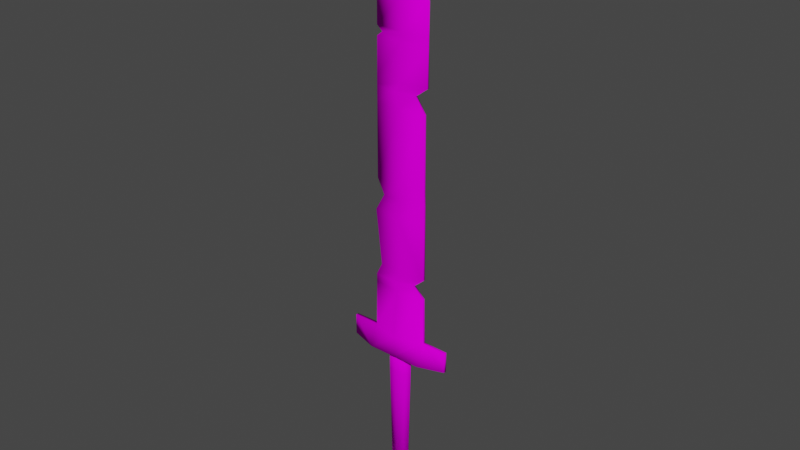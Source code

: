 # Source: swordw.blend  (saved by Blender 3.6.14; exported with 4.5.12 LTS)
import bpy
from mathutils import Matrix  # noqa: F401  (used for matrix-valued properties, if any)

bpy.ops.wm.read_factory_settings(use_empty=True)
scene = bpy.context.scene
scene.name = 'Scene'

# ---- collections
col_collection = bpy.data.collections.new('Collection'); scene.collection.children.link(col_collection)

# ---- images (referenced by path relative to the original .blend; pixels are not part of the script)
import os
ASSET_DIR = os.environ.get("B2B_ASSET_DIR", "")  # directory of the original .blend (textures are referenced by path, not embedded)
HERE = os.path.dirname(os.path.abspath(__file__))  # packed textures are extracted next to this script under _unpacked/

def load_image(name, relpath, width, height, colorspace="sRGB"):
    """Load a texture the original file referenced (path relative to the .blend, or extracted next to this script)."""
    p = next((c for c in (os.path.join(HERE, relpath), os.path.join(ASSET_DIR, relpath)) if relpath and os.path.exists(c)), "")
    if p:
        img = bpy.data.images.load(p, check_existing=True)
        img.name = name
    else:  # same state as the original file: an image datablock whose file is absent (Cycles renders it pink)
        img = bpy.data.images.new(name, width, height)
        img.source = "FILE"
        img.filepath = "//" + (relpath or name)
    img.colorspace_settings.name = colorspace
    return img
img_sord_png = load_image('sord.png', 'sord.png', 1024, 1024, 'sRGB')

# ---- materials (node trees are filled in below, after node groups)
mat_material = bpy.data.materials.new('Material')
mat_material.use_transparent_shadow = False

# ---- material node trees
mat_material.use_nodes = True; mat_material.node_tree.nodes.clear()
_N = mat_material.node_tree.nodes; _L = mat_material.node_tree.links
n0 = _N.new('ShaderNodeBsdfPrincipled'); n0.name = 'Principled BSDF'; n0.location = (10, 300)
n0.distribution = 'GGX'
n0.subsurface_method = 'RANDOM_WALK_SKIN'
n0.inputs[2].default_value = 1.0
n0.inputs[3].default_value = 1.45
n0.inputs[13].default_value = 0.0
n0.inputs[27].default_value = (0.0, 0.0, 0.0, 1.0)
n0.inputs[28].default_value = 1.0
n1 = _N.new('ShaderNodeOutputMaterial'); n1.name = 'Material Output'; n1.location = (300, 300)
n2 = _N.new('ShaderNodeTexImage'); n2.name = 'Image Texture'; n2.location = (-341, 81)
n2.image = img_sord_png
n2.interpolation = 'Closest'
_L.new(n0.outputs[0], n1.inputs[0])
_L.new(n2.outputs[0], n0.inputs[0])
n1.is_active_output = True

# ---- world
world_world = bpy.data.worlds.new('World'); scene.world = world_world
world_world.use_nodes = True; world_world.node_tree.nodes.clear()
_N = world_world.node_tree.nodes; _L = world_world.node_tree.links
n0 = _N.new('ShaderNodeOutputWorld'); n0.name = 'World Output'; n0.location = (300, 300)
n1 = _N.new('ShaderNodeBackground'); n1.name = 'Background'; n1.location = (10, 300)
n1.inputs[0].default_value = (0.05088, 0.05088, 0.05088, 1.0)
_L.new(n1.outputs[0], n0.inputs[0])
n0.is_active_output = True
world_world.color = (0.05088, 0.05088, 0.05088)
world_world.use_sun_shadow = False
world_world.sun_shadow_jitter_overblur = 0.0

# ---- meshes
me_cube = bpy.data.meshes.new('Cube')
me_cube.from_pydata([(0.03165, 0.00138, 0.04618), (0.03165, 0.00138, -0.01763), (0.03165, -0.00138, 0.04618), (0.03165, -0.00138, -0.01763), (-0.03216, 0.001127, 0.04618), (-0.02511, 0.001127, -0.01719), (-0.03216, -0.001127, 0.04618), (-0.02511, -0.001127, -0.01719), (0.03165, 0.002679, -0.09524), (0.03165, -0.002679, -0.09524), (-0.03216, 0.002187, -0.09524), (-0.03216, -0.002188, -0.09524), (-0.03216, 0.001127, -0.03132), (-0.03216, -0.001127, -0.03132), (0.01888, -0.00138, -0.02868), (0.01888, 0.00138, -0.02868), (-0.03216, 0.001127, -0.04045), (0.03165, -0.00138, -0.04045), (-0.03216, -0.001127, -0.04045), (0.03165, 0.00138, -0.04045), (0.03165, 0.00138, 0.06776), (0.03165, -0.00138, 0.06776), (-0.02115, 0.001127, 0.066), (-0.02115, -0.001127, 0.066), (0.03114, 0.00138, 0.08315), (0.03114, -0.00138, 0.08315), (-0.02959, 0.001127, 0.08315), (-0.02959, -0.001127, 0.08315), (0.03114, 0.001089, 0.1664), (0.03114, -0.001089, 0.1664), (-0.02959, 0.0008891, 0.1664), (-0.02959, -0.0008891, 0.1664), (0.01969, 0.001089, 0.1831), (0.01969, -0.001089, 0.1831), (-0.02959, 0.0008891, 0.1835), (-0.02959, -0.0008891, 0.1835), (0.03387, 0.001089, 0.1936), (0.03387, -0.001089, 0.1936), (-0.0295, 0.0008891, 0.1941), (-0.0295, -0.0008891, 0.1941), (0.03415, 0.0008338, 0.2336), (0.03415, -0.0008338, 0.2336), (-0.02922, 0.0006809, 0.2341), (-0.02922, -0.0006809, 0.2341), (0.03418, 0.0008338, 0.2385), (0.03418, -0.0008338, 0.2385), (-0.02258, 0.0006809, 0.2393), (-0.02258, -0.0006809, 0.2393), (0.03423, 0.0008338, 0.2446), (0.03423, -0.0008338, 0.2446), (-0.02914, 0.0006809, 0.2451), (-0.02914, -0.0006809, 0.2451), (0.03447, 0.0008338, 0.2794), (0.03447, -0.0008338, 0.2794), (-0.0289, 0.0006809, 0.2799), (-0.0289, -0.0006808, 0.2799), (0.009473, 0.0008338, 0.2935), (0.009473, -0.0008337, 0.2935), (-0.0288, 0.0006809, 0.2948), (-0.0288, -0.0006808, 0.2948), (0.0002676, 0.0008338, 0.3074), (0.0002676, -0.0008337, 0.3074), (-0.02831, 0.0006809, 0.3088), (-0.02831, -0.0006808, 0.3088), (1.752e-05, 0.0008338, 0.3417), (1.752e-05, -0.0008337, 0.3417), (-0.02856, 0.0006809, 0.343), (-0.02856, -0.0006808, 0.343), (-0.02006, 0.0008338, 0.3679), (-0.02006, -0.0008337, 0.3679), (-0.02662, 0.0001787, 0.3851), (-0.02662, -0.0001786, 0.3851), (0.03165, 0.01178, -0.1193), (0.03165, -0.01178, -0.1193), (-0.03216, 0.01178, -0.1193), (-0.03216, -0.01178, -0.1193), (0.06145, 0.00174, -0.09524), (0.06145, -0.00174, -0.09524), (0.06145, 0.00174, -0.1193), (0.06145, -0.00174, -0.1193), (-0.06323, 0.00174, -0.09524), (-0.06323, -0.00174, -0.09524), (-0.06323, 0.00174, -0.1193), (-0.06323, -0.00174, -0.1193), (0.007653, 0.00468, -0.2725), (-0.0002549, 0.006619, -0.2725), (-0.0002549, 0.008499, -0.1416), (-0.0002549, 0.008499, -0.1129), (0.0099, 0.00601, -0.1416), (0.0099, 0.00601, -0.1129), (0.01411, -3.912e-08, -0.1416), (0.01411, -3.423e-08, -0.1129), (0.0099, -0.00601, -0.1416), (0.0099, -0.00601, -0.1129), (-0.0002549, -0.008499, -0.1416), (-0.0002549, -0.008499, -0.1129), (-0.01041, -0.00601, -0.1416), (-0.01041, -0.00601, -0.1129), (-0.01462, -3.912e-08, -0.1416), (-0.01462, -3.423e-08, -0.1129), (-0.01041, 0.00601, -0.1416), (-0.01041, 0.00601, -0.1129), (0.01093, -6.03e-08, -0.2725), (0.007653, -0.00468, -0.2725), (-0.0002549, -0.006619, -0.2725), (-0.008163, -0.00468, -0.2725), (-0.01144, -6.03e-08, -0.2725), (-0.008163, 0.00468, -0.2725), (-0.007772, -0.009572, -0.2789), (-0.007772, -0.009572, -0.266), (-0.007772, 0.009572, -0.2789), (-0.007772, 0.009572, -0.266), (0.005146, -0.009572, -0.2789), (0.005146, -0.009572, -0.266), (0.005146, 0.009572, -0.2789), (0.005146, 0.009572, -0.266), (0.007977, -0.009572, -0.2831), (0.01629, -0.009572, -0.2709), (0.007977, 0.009572, -0.2831), (0.01629, 0.009572, -0.2709), (0.008187, -0.009572, -0.2889), (0.0227, -0.009572, -0.2889), (0.008187, 0.009572, -0.2889), (0.0227, 0.009572, -0.2889), (0.02215, -0.009572, -0.2776), (0.02215, 0.009572, -0.2776), (0.008082, 0.009572, -0.286), (0.008082, -0.009572, -0.286), (0.008186, -0.009572, -0.2961), (0.0227, -0.009572, -0.2961), (0.008186, 0.009572, -0.2961), (0.0227, 0.009572, -0.2961), (0.008186, -0.009572, -0.3114), (0.01756, -0.009572, -0.3052), (0.008186, 0.009572, -0.3114), (0.01756, 0.009572, -0.3052), (-0.001251, -0.009572, -0.2961), (-0.001251, 0.009572, -0.2961), (-0.001252, -0.009572, -0.3114), (-0.001252, 0.009572, -0.3114), (-0.02461, -0.009572, -0.2789), (-0.01797, -0.009572, -0.2701), (-0.02461, 0.009572, -0.2789), (-0.01797, 0.009572, -0.2701), (-0.01367, -0.009572, -0.2897), (-0.01367, 0.009572, -0.2897), (-0.02461, -0.009572, -0.2898), (-0.02461, 0.009572, -0.2898), (0.003268, 0.00526, -0.01741), (-0.0002549, -0.00526, 0.04618), (0.003268, -0.00526, -0.01741), (-0.0002549, 0.00526, 0.04618), (-0.0002549, 0.01178, -0.09524), (-0.0002549, -0.01178, -0.09524), (-0.00664, -0.00526, -0.03), (-0.00664, 0.00526, -0.03), (-0.0002549, -0.00526, -0.04045), (-0.0002549, 0.00526, -0.04045), (0.005249, -0.00526, 0.06688), (0.005249, 0.00526, 0.06688), (0.0007727, -0.00526, 0.08315), (0.0007727, 0.00526, 0.08315), (0.0007727, -0.004149, 0.1664), (0.0007727, 0.004149, 0.1664), (-0.004952, -0.004149, 0.1833), (-0.004952, 0.004149, 0.1833), (0.002188, -0.004149, 0.1939), (0.002188, 0.004149, 0.1939), (0.002466, -0.003178, 0.2339), (0.002466, 0.003178, 0.2339), (0.005802, -0.003178, 0.2389), (0.005802, 0.003178, 0.2389), (0.002542, -0.003177, 0.2448), (0.002542, 0.003178, 0.2448), (0.002784, -0.003177, 0.2796), (0.002784, 0.003178, 0.2796), (-0.009662, -0.003177, 0.2941), (-0.009662, 0.003178, 0.2941), (-0.01402, -0.003177, 0.3081), (-0.01402, 0.003178, 0.3081), (-0.01427, -0.003177, 0.3424), (-0.01427, 0.003178, 0.3424), (-0.02334, -0.0008337, 0.3765), (-0.02334, 0.0008338, 0.3765), (-0.0002549, 0.01178, -0.1193), (-0.0002549, -0.01178, -0.1193)], [], [(151, 4, 22, 159), (150, 149, 6, 7), (7, 6, 4, 5), (18, 16, 10, 11), (1, 0, 2, 3), (148, 151, 0, 1), (153, 11, 75, 185), (19, 17, 9, 8), (157, 19, 8, 152), (156, 18, 11, 153), (150, 7, 13, 154), (148, 1, 15, 155), (1, 3, 14, 15), (7, 5, 12, 13), (154, 13, 18, 156), (155, 15, 19, 157), (15, 14, 17, 19), (13, 12, 16, 18), (158, 21, 25, 160), (149, 2, 21, 158), (4, 6, 23, 22), (2, 0, 20, 21), (161, 26, 30, 163), (159, 22, 26, 161), (21, 20, 24, 25), (22, 23, 27, 26), (30, 31, 35, 34), (25, 24, 28, 29), (26, 27, 31, 30), (160, 25, 29, 162), (165, 34, 38, 167), (162, 29, 33, 164), (163, 30, 34, 165), (29, 28, 32, 33), (37, 36, 40, 41), (33, 32, 36, 37), (34, 35, 39, 38), (164, 33, 37, 166), (42, 43, 47, 46), (38, 39, 43, 42), (166, 37, 41, 168), (167, 38, 42, 169), (171, 46, 50, 173), (168, 41, 45, 170), (169, 42, 46, 171), (41, 40, 44, 45), (50, 51, 55, 54), (45, 44, 48, 49), (46, 47, 51, 50), (170, 45, 49, 172), (54, 55, 59, 58), (172, 49, 53, 174), (173, 50, 54, 175), (49, 48, 52, 53), (177, 58, 62, 179), (174, 53, 57, 176), (175, 54, 58, 177), (53, 52, 56, 57), (62, 63, 67, 66), (57, 56, 60, 61), (58, 59, 63, 62), (176, 57, 61, 178), (180, 65, 69, 182), (178, 61, 65, 180), (179, 62, 66, 181), (61, 60, 64, 65), (183, 70, 71, 182), (181, 66, 70, 183), (65, 64, 68, 69), (66, 67, 71, 70), (184, 72, 73, 185), (10, 74, 82, 80), (73, 72, 78, 79), (152, 8, 72, 184), (76, 77, 79, 78), (8, 9, 77, 76), (72, 8, 76, 78), (9, 73, 79, 77), (81, 80, 82, 83), (11, 10, 80, 81), (75, 11, 81, 83), (74, 75, 83, 82), (115, 111, 109, 113), (86, 88, 84, 85), (86, 87, 89, 88), (125, 124, 121, 123), (94, 96, 105, 104), (88, 89, 91, 90), (112, 113, 109, 108), (92, 94, 104, 103), (90, 91, 93, 92), (113, 112, 116, 117), (98, 100, 107, 106), (92, 93, 95, 94), (110, 111, 115, 114), (90, 92, 103, 102), (94, 95, 97, 96), (108, 109, 141, 140), (100, 86, 85, 107), (96, 97, 99, 98), (89, 87, 101, 99, 97, 95, 93, 91), (85, 84, 102, 103, 104, 105, 106, 107), (98, 99, 101, 100), (110, 114, 112, 108), (88, 90, 102, 84), (100, 101, 87, 86), (96, 98, 106, 105), (112, 114, 118, 116), (115, 113, 117, 119), (114, 115, 119, 118), (123, 121, 129, 131), (126, 125, 123, 122), (124, 127, 120, 121), (127, 126, 122, 120), (116, 118, 126, 127), (117, 116, 127, 124), (118, 119, 125, 126), (119, 117, 124, 125), (131, 129, 133, 135), (122, 123, 131, 130), (121, 120, 128, 129), (120, 122, 130, 128), (134, 135, 133, 132), (130, 131, 135, 134), (129, 128, 132, 133), (132, 128, 136, 138), (136, 137, 139, 138), (134, 132, 138, 139), (130, 134, 139, 137), (128, 130, 137, 136), (140, 141, 143, 142), (109, 111, 143, 141), (142, 110, 145, 147), (111, 110, 142, 143), (145, 144, 146, 147), (108, 140, 146, 144), (110, 108, 144, 145), (140, 142, 147, 146), (10, 152, 184, 74), (74, 184, 185, 75), (64, 181, 183, 68), (68, 183, 182, 69), (60, 179, 181, 64), (63, 178, 180, 67), (67, 180, 182, 71), (59, 176, 178, 63), (52, 175, 177, 56), (55, 174, 176, 59), (56, 177, 179, 60), (48, 173, 175, 52), (51, 172, 174, 55), (47, 170, 172, 51), (40, 169, 171, 44), (43, 168, 170, 47), (44, 171, 173, 48), (36, 167, 169, 40), (39, 166, 168, 43), (35, 164, 166, 39), (28, 163, 165, 32), (31, 162, 164, 35), (32, 165, 167, 36), (27, 160, 162, 31), (20, 159, 161, 24), (24, 161, 163, 28), (6, 149, 158, 23), (23, 158, 160, 27), (12, 155, 157, 16), (14, 154, 156, 17), (5, 148, 155, 12), (3, 150, 154, 14), (17, 156, 153, 9), (16, 157, 152, 10), (9, 153, 185, 73), (5, 4, 151, 148), (3, 2, 149, 150), (0, 151, 159, 20)])
me_cube.polygons.foreach_set('use_smooth', [True] * 176)
_uv = me_cube.uv_layers.new(name='UVMap')
_uv.uv.foreach_set('vector', [0.4752, 0.5207, 0.4981, 0.5407, 0.5244, 0.5144, 0.4986, 0.4952, 0.3915, 0.6027, 0.4752, 0.5207, 0.4981, 0.5407, 0.4201, 0.6304, 0.4201, 0.6304, 0.4981, 0.5407, 0.4981, 0.5407, 0.4201, 0.6304, 0.386, 0.661, 0.386, 0.661, 0.3067, 0.7568, 0.3067, 0.7568, 0.3624, 0.5777, 0.4495, 0.4928, 0.4495, 0.4928, 0.3624, 0.5777, 0.3915, 0.6027, 0.4752, 0.5207, 0.4495, 0.4928, 0.3624, 0.5777, 0.2716, 0.7246, 0.3067, 0.7568, 0.2792, 0.7706, 0.2494, 0.7414, 0.33, 0.6073, 0.33, 0.6073, 0.2372, 0.6927, 0.2372, 0.6927, 0.3623, 0.6358, 0.33, 0.6073, 0.2372, 0.6927, 0.2716, 0.7246, 0.3623, 0.6358, 0.386, 0.661, 0.3067, 0.7568, 0.2716, 0.7246, 0.3915, 0.6027, 0.4201, 0.6304, 0.3998, 0.6502, 0.3784, 0.6225, 0.3915, 0.6027, 0.3624, 0.5777, 0.3603, 0.6078, 0.3784, 0.6225, 0.3624, 0.5777, 0.3624, 0.5777, 0.3603, 0.6078, 0.3603, 0.6078, 0.4201, 0.6304, 0.4201, 0.6304, 0.3998, 0.6502, 0.3998, 0.6502, 0.3784, 0.6225, 0.3998, 0.6502, 0.386, 0.661, 0.3623, 0.6358, 0.3784, 0.6225, 0.3603, 0.6078, 0.33, 0.6073, 0.3623, 0.6358, 0.3603, 0.6078, 0.3603, 0.6078, 0.33, 0.6073, 0.33, 0.6073, 0.3998, 0.6502, 0.3998, 0.6502, 0.386, 0.661, 0.386, 0.661, 0.4986, 0.4952, 0.4797, 0.4638, 0.5017, 0.4416, 0.5246, 0.4718, 0.4752, 0.5207, 0.4495, 0.4928, 0.4797, 0.4638, 0.4986, 0.4952, 0.4981, 0.5407, 0.4981, 0.5407, 0.5244, 0.5144, 0.5244, 0.5144, 0.4495, 0.4928, 0.4495, 0.4928, 0.4797, 0.4638, 0.4797, 0.4638, 0.5246, 0.4718, 0.5483, 0.4896, 0.6633, 0.3837, 0.6387, 0.3604, 0.4986, 0.4952, 0.5244, 0.5144, 0.5483, 0.4896, 0.5246, 0.4718, 0.4797, 0.4638, 0.4797, 0.4638, 0.5017, 0.4416, 0.5017, 0.4416, 0.5244, 0.5144, 0.5244, 0.5144, 0.5483, 0.4896, 0.5483, 0.4896, 0.6633, 0.3837, 0.6633, 0.3837, 0.6861, 0.3612, 0.6861, 0.3612, 0.5017, 0.4416, 0.5017, 0.4416, 0.6099, 0.3337, 0.6099, 0.3337, 0.5483, 0.4896, 0.5483, 0.4896, 0.6633, 0.3837, 0.6633, 0.3837, 0.5246, 0.4718, 0.5017, 0.4416, 0.6099, 0.3337, 0.6387, 0.3604, 0.6602, 0.3402, 0.6861, 0.3612, 0.7014, 0.3449, 0.6751, 0.3238, 0.6387, 0.3604, 0.6099, 0.3337, 0.6337, 0.3155, 0.6602, 0.3402, 0.6387, 0.3604, 0.6633, 0.3837, 0.6861, 0.3612, 0.6602, 0.3402, 0.6099, 0.3337, 0.6099, 0.3337, 0.6337, 0.3155, 0.6337, 0.3155, 0.6482, 0.2972, 0.6482, 0.2972, 0.7062, 0.2318, 0.7062, 0.2318, 0.6337, 0.3155, 0.6337, 0.3155, 0.6482, 0.2972, 0.6482, 0.2972, 0.6861, 0.3612, 0.6861, 0.3612, 0.7014, 0.3449, 0.7014, 0.3449, 0.6602, 0.3402, 0.6337, 0.3155, 0.6482, 0.2972, 0.6751, 0.3238, 0.7558, 0.2959, 0.7558, 0.2959, 0.7694, 0.2826, 0.7694, 0.2826, 0.7014, 0.3449, 0.7014, 0.3449, 0.7558, 0.2959, 0.7558, 0.2959, 0.6751, 0.3238, 0.6482, 0.2972, 0.7062, 0.2318, 0.7294, 0.2668, 0.6751, 0.3238, 0.7014, 0.3449, 0.7558, 0.2959, 0.7294, 0.2668, 0.7439, 0.2535, 0.7694, 0.2826, 0.7825, 0.2682, 0.7588, 0.2356, 0.7294, 0.2668, 0.7062, 0.2318, 0.7166, 0.2165, 0.7439, 0.2535, 0.7294, 0.2668, 0.7558, 0.2959, 0.7694, 0.2826, 0.7439, 0.2535, 0.7062, 0.2318, 0.7062, 0.2318, 0.7166, 0.2165, 0.7166, 0.2165, 0.7825, 0.2682, 0.7825, 0.2682, 0.8227, 0.2271, 0.8227, 0.2271, 0.7166, 0.2165, 0.7166, 0.2165, 0.7315, 0.2029, 0.7315, 0.2029, 0.7694, 0.2826, 0.7694, 0.2826, 0.7825, 0.2682, 0.7825, 0.2682, 0.7439, 0.2535, 0.7166, 0.2165, 0.7315, 0.2029, 0.7588, 0.2356, 0.8227, 0.2271, 0.8227, 0.2271, 0.8456, 0.2004, 0.8456, 0.2004, 0.7588, 0.2356, 0.7315, 0.2029, 0.7732, 0.17, 0.8013, 0.1936, 0.7588, 0.2356, 0.7825, 0.2682, 0.8227, 0.2271, 0.8013, 0.1936, 0.7315, 0.2029, 0.7315, 0.2029, 0.7732, 0.17, 0.7732, 0.17, 0.8264, 0.1707, 0.8456, 0.2004, 0.8675, 0.1729, 0.8459, 0.1453, 0.8013, 0.1936, 0.7732, 0.17, 0.7988, 0.1482, 0.8264, 0.1707, 0.8013, 0.1936, 0.8227, 0.2271, 0.8456, 0.2004, 0.8264, 0.1707, 0.7732, 0.17, 0.7732, 0.17, 0.7988, 0.1482, 0.7988, 0.1482, 0.8675, 0.1729, 0.8675, 0.1729, 0.8996, 0.1277, 0.8996, 0.1277, 0.7988, 0.1482, 0.7988, 0.1482, 0.8269, 0.1294, 0.8269, 0.1294, 0.8456, 0.2004, 0.8456, 0.2004, 0.8675, 0.1729, 0.8675, 0.1729, 0.8264, 0.1707, 0.7988, 0.1482, 0.8269, 0.1294, 0.8459, 0.1453, 0.8842, 0.1147, 0.8688, 0.1016, 0.9189, 0.0714, 0.9303, 0.06584, 0.8459, 0.1453, 0.8269, 0.1294, 0.8688, 0.1016, 0.8842, 0.1147, 0.8459, 0.1453, 0.8675, 0.1729, 0.8996, 0.1277, 0.8842, 0.1147, 0.8269, 0.1294, 0.8269, 0.1294, 0.8688, 0.1016, 0.8688, 0.1016, 0.9303, 0.06584, 0.9416, 0.06029, 0.9416, 0.06029, 0.9303, 0.06584, 0.8842, 0.1147, 0.8996, 0.1277, 0.9416, 0.06029, 0.9303, 0.06584, 0.8688, 0.1016, 0.8688, 0.1016, 0.9189, 0.0714, 0.9189, 0.0714, 0.8996, 0.1277, 0.8996, 0.1277, 0.9416, 0.06029, 0.9416, 0.06029, 0.2494, 0.7414, 0.2231, 0.7153, 0.2231, 0.7153, 0.2494, 0.7414, 0.3067, 0.7568, 0.2792, 0.7706, 0.3018, 0.7908, 0.3224, 0.7714, 0.2231, 0.7153, 0.2231, 0.7153, 0.2017, 0.6947, 0.2017, 0.6947, 0.2716, 0.7246, 0.2372, 0.6927, 0.2231, 0.7153, 0.2494, 0.7414, 0.2209, 0.6756, 0.2209, 0.6756, 0.2017, 0.6947, 0.2017, 0.6947, 0.2372, 0.6927, 0.2372, 0.6927, 0.2209, 0.6756, 0.2209, 0.6756, 0.2231, 0.7153, 0.2372, 0.6927, 0.2209, 0.6756, 0.2017, 0.6947, 0.2372, 0.6927, 0.2231, 0.7153, 0.2017, 0.6947, 0.2209, 0.6756, 0.3224, 0.7714, 0.3224, 0.7714, 0.3018, 0.7908, 0.3018, 0.7908, 0.3067, 0.7568, 0.3067, 0.7568, 0.3224, 0.7714, 0.3224, 0.7714, 0.2792, 0.7706, 0.3067, 0.7568, 0.3224, 0.7714, 0.3018, 0.7908, 0.2792, 0.7706, 0.2792, 0.7706, 0.3018, 0.7908, 0.3018, 0.7908, 0.507, 0.8324, 0.5113, 0.848, 0.5113, 0.848, 0.507, 0.8324, 0.2279, 0.7651, 0.2204, 0.7575, 0.1449, 0.8431, 0.15, 0.848, 0.2279, 0.7651, 0.2495, 0.7436, 0.2419, 0.736, 0.2204, 0.7575, 0.4874, 0.8158, 0.4874, 0.8158, 0.4737, 0.8189, 0.4737, 0.8189, 0.2279, 0.7651, 0.2355, 0.7727, 0.155, 0.8528, 0.15, 0.848, 0.2204, 0.7575, 0.2419, 0.736, 0.2387, 0.7329, 0.2172, 0.7543, 0.4915, 0.8367, 0.507, 0.8324, 0.5113, 0.848, 0.4958, 0.8522, 0.2204, 0.7575, 0.2279, 0.7651, 0.15, 0.848, 0.1449, 0.8431, 0.2172, 0.7543, 0.2387, 0.7329, 0.2419, 0.736, 0.2204, 0.7575, 0.507, 0.8324, 0.4915, 0.8367, 0.4855, 0.8347, 0.4974, 0.8206, 0.2387, 0.7759, 0.2355, 0.7727, 0.155, 0.8528, 0.1572, 0.8548, 0.2204, 0.7575, 0.2419, 0.736, 0.2495, 0.7436, 0.2279, 0.7651, 0.4958, 0.8522, 0.5113, 0.848, 0.507, 0.8324, 0.4915, 0.8367, 0.2172, 0.7543, 0.2204, 0.7575, 0.1449, 0.8431, 0.1428, 0.8411, 0.2279, 0.7651, 0.2495, 0.7436, 0.2571, 0.7513, 0.2355, 0.7727, 0.4958, 0.8522, 0.5113, 0.848, 0.5096, 0.8616, 0.5013, 0.8724, 0.2355, 0.7727, 0.2279, 0.7651, 0.15, 0.848, 0.155, 0.8528, 0.2355, 0.7727, 0.2571, 0.7513, 0.2602, 0.7544, 0.2387, 0.7759, 0.2419, 0.736, 0.2495, 0.7436, 0.2571, 0.7513, 0.2602, 0.7544, 0.2571, 0.7513, 0.2495, 0.7436, 0.2419, 0.736, 0.2387, 0.7329, 0.15, 0.848, 0.1449, 0.8431, 0.1428, 0.8411, 0.1449, 0.8431, 0.15, 0.848, 0.155, 0.8528, 0.1572, 0.8548, 0.155, 0.8528, 0.2387, 0.7759, 0.2602, 0.7544, 0.2571, 0.7513, 0.2355, 0.7727, 0.4958, 0.8522, 0.4915, 0.8367, 0.4915, 0.8367, 0.4958, 0.8522, 0.2204, 0.7575, 0.2172, 0.7543, 0.1428, 0.8411, 0.1449, 0.8431, 0.2355, 0.7727, 0.2571, 0.7513, 0.2495, 0.7436, 0.2279, 0.7651, 0.2355, 0.7727, 0.2387, 0.7759, 0.1572, 0.8548, 0.155, 0.8528, 0.4915, 0.8367, 0.4915, 0.8367, 0.4855, 0.8347, 0.4855, 0.8347, 0.507, 0.8324, 0.507, 0.8324, 0.4974, 0.8206, 0.4974, 0.8206, 0.4915, 0.8367, 0.507, 0.8324, 0.4974, 0.8206, 0.4855, 0.8347, 0.4737, 0.8189, 0.4737, 0.8189, 0.465, 0.8212, 0.465, 0.8212, 0.482, 0.8355, 0.4874, 0.8158, 0.4737, 0.8189, 0.4785, 0.8363, 0.4874, 0.8158, 0.482, 0.8355, 0.4785, 0.8363, 0.4737, 0.8189, 0.482, 0.8355, 0.482, 0.8355, 0.4785, 0.8363, 0.4785, 0.8363, 0.4855, 0.8347, 0.4855, 0.8347, 0.482, 0.8355, 0.482, 0.8355, 0.4974, 0.8206, 0.4855, 0.8347, 0.482, 0.8355, 0.4874, 0.8158, 0.4855, 0.8347, 0.4974, 0.8206, 0.4874, 0.8158, 0.482, 0.8355, 0.4974, 0.8206, 0.4974, 0.8206, 0.4874, 0.8158, 0.4874, 0.8158, 0.465, 0.8212, 0.465, 0.8212, 0.4558, 0.8304, 0.4558, 0.8304, 0.4785, 0.8363, 0.4737, 0.8189, 0.465, 0.8212, 0.4698, 0.8387, 0.4737, 0.8189, 0.4785, 0.8363, 0.4698, 0.8387, 0.465, 0.8212, 0.4785, 0.8363, 0.4785, 0.8363, 0.4698, 0.8387, 0.4698, 0.8387, 0.4515, 0.8437, 0.4558, 0.8304, 0.4558, 0.8304, 0.4515, 0.8437, 0.4698, 0.8387, 0.465, 0.8212, 0.4558, 0.8304, 0.4515, 0.8437, 0.465, 0.8212, 0.4698, 0.8387, 0.4515, 0.8437, 0.4558, 0.8304, 0.4515, 0.8437, 0.4698, 0.8387, 0.4729, 0.85, 0.4546, 0.8551, 0.4729, 0.85, 0.4729, 0.85, 0.4546, 0.8551, 0.4546, 0.8551, 0.4515, 0.8437, 0.4515, 0.8437, 0.4546, 0.8551, 0.4546, 0.8551, 0.4698, 0.8387, 0.4515, 0.8437, 0.4546, 0.8551, 0.4729, 0.85, 0.4698, 0.8387, 0.4698, 0.8387, 0.4729, 0.85, 0.4729, 0.85, 0.5013, 0.8724, 0.5096, 0.8616, 0.5096, 0.8616, 0.5013, 0.8724, 0.5113, 0.848, 0.5113, 0.848, 0.5096, 0.8616, 0.5096, 0.8616, 0.5013, 0.8724, 0.4958, 0.8522, 0.4847, 0.8629, 0.4881, 0.876, 0.5113, 0.848, 0.4958, 0.8522, 0.5013, 0.8724, 0.5096, 0.8616, 0.4847, 0.8629, 0.4847, 0.8629, 0.4881, 0.876, 0.4881, 0.876, 0.4958, 0.8522, 0.5013, 0.8724, 0.4881, 0.876, 0.4847, 0.8629, 0.4958, 0.8522, 0.4958, 0.8522, 0.4847, 0.8629, 0.4847, 0.8629, 0.5013, 0.8724, 0.5013, 0.8724, 0.4881, 0.876, 0.4881, 0.876, 0.3067, 0.7568, 0.2716, 0.7246, 0.2494, 0.7414, 0.2792, 0.7706, 0.2792, 0.7706, 0.2494, 0.7414, 0.2494, 0.7414, 0.2792, 0.7706, 0.8688, 0.1016, 0.8842, 0.1147, 0.9303, 0.06584, 0.9189, 0.0714, 0.9189, 0.0714, 0.9303, 0.06584, 0.9303, 0.06584, 0.9189, 0.0714, 0.8269, 0.1294, 0.8459, 0.1453, 0.8842, 0.1147, 0.8688, 0.1016, 0.8675, 0.1729, 0.8459, 0.1453, 0.8842, 0.1147, 0.8996, 0.1277, 0.8996, 0.1277, 0.8842, 0.1147, 0.9303, 0.06584, 0.9416, 0.06029, 0.8456, 0.2004, 0.8264, 0.1707, 0.8459, 0.1453, 0.8675, 0.1729, 0.7732, 0.17, 0.8013, 0.1936, 0.8264, 0.1707, 0.7988, 0.1482, 0.8227, 0.2271, 0.8013, 0.1936, 0.8264, 0.1707, 0.8456, 0.2004, 0.7988, 0.1482, 0.8264, 0.1707, 0.8459, 0.1453, 0.8269, 0.1294, 0.7315, 0.2029, 0.7588, 0.2356, 0.8013, 0.1936, 0.7732, 0.17, 0.7825, 0.2682, 0.7588, 0.2356, 0.8013, 0.1936, 0.8227, 0.2271, 0.7694, 0.2826, 0.7439, 0.2535, 0.7588, 0.2356, 0.7825, 0.2682, 0.7062, 0.2318, 0.7294, 0.2668, 0.7439, 0.2535, 0.7166, 0.2165, 0.7558, 0.2959, 0.7294, 0.2668, 0.7439, 0.2535, 0.7694, 0.2826, 0.7166, 0.2165, 0.7439, 0.2535, 0.7588, 0.2356, 0.7315, 0.2029, 0.6482, 0.2972, 0.6751, 0.3238, 0.7294, 0.2668, 0.7062, 0.2318, 0.7014, 0.3449, 0.6751, 0.3238, 0.7294, 0.2668, 0.7558, 0.2959, 0.6861, 0.3612, 0.6602, 0.3402, 0.6751, 0.3238, 0.7014, 0.3449, 0.6099, 0.3337, 0.6387, 0.3604, 0.6602, 0.3402, 0.6337, 0.3155, 0.6633, 0.3837, 0.6387, 0.3604, 0.6602, 0.3402, 0.6861, 0.3612, 0.6337, 0.3155, 0.6602, 0.3402, 0.6751, 0.3238, 0.6482, 0.2972, 0.5483, 0.4896, 0.5246, 0.4718, 0.6387, 0.3604, 0.6633, 0.3837, 0.4797, 0.4638, 0.4986, 0.4952, 0.5246, 0.4718, 0.5017, 0.4416, 0.5017, 0.4416, 0.5246, 0.4718, 0.6387, 0.3604, 0.6099, 0.3337, 0.4981, 0.5407, 0.4752, 0.5207, 0.4986, 0.4952, 0.5244, 0.5144, 0.5244, 0.5144, 0.4986, 0.4952, 0.5246, 0.4718, 0.5483, 0.4896, 0.3998, 0.6502, 0.3784, 0.6225, 0.3623, 0.6358, 0.386, 0.661, 0.3603, 0.6078, 0.3784, 0.6225, 0.3623, 0.6358, 0.33, 0.6073, 0.4201, 0.6304, 0.3915, 0.6027, 0.3784, 0.6225, 0.3998, 0.6502, 0.3624, 0.5777, 0.3915, 0.6027, 0.3784, 0.6225, 0.3603, 0.6078, 0.33, 0.6073, 0.3623, 0.6358, 0.2716, 0.7246, 0.2372, 0.6927, 0.386, 0.661, 0.3623, 0.6358, 0.2716, 0.7246, 0.3067, 0.7568, 0.2372, 0.6927, 0.2716, 0.7246, 0.2494, 0.7414, 0.2231, 0.7153, 0.4201, 0.6304, 0.4981, 0.5407, 0.4752, 0.5207, 0.3915, 0.6027, 0.3624, 0.5777, 0.4495, 0.4928, 0.4752, 0.5207, 0.3915, 0.6027, 0.4495, 0.4928, 0.4752, 0.5207, 0.4986, 0.4952, 0.4797, 0.4638])
me_cube.materials.append(mat_material)
me_cube.update()
me_cube.normals_split_custom_set([tuple(v) for v in zip(*[iter([-0.01794, 0.9998, 0.01116, -0.786, 0.5993, 0.1518, -0.6393, 0.7688, 0.01529, 0.01888, 0.9998, 0.0009655, 0.02946, -0.9989, -0.03687, -0.01794, -0.9998, 0.01116, -0.786, -0.5993, 0.1518, -0.6852, -0.7153, 0.1376, -0.6852, -0.7153, 0.1376, -0.786, -0.5993, 0.1518, -0.786, 0.5993, 0.1518, -0.6852, 0.7153, 0.1376, -0.7692, -0.6389, 0.00693, -0.7692, 0.6389, 0.006929, -0.4247, 0.8092, 0.4059, -0.4247, -0.8092, 0.4059, 0.7443, 0.5812, -0.3289, 0.7517, 0.6595, -0.00455, 0.7517, -0.6595, -0.004549, 0.7443, -0.5812, -0.3289, 0.02946, 0.9989, -0.03687, -0.01794, 0.9998, 0.01116, 0.7517, 0.6595, -0.00455, 0.7443, 0.5812, -0.3289, -0.004518, -0.9913, 0.1314, -0.4247, -0.8092, 0.4059, -0.1254, -0.7879, -0.6029, -0.00279, -0.7675, -0.641, 0.7576, 0.5614, 0.333, 0.7576, -0.5614, 0.333, 0.4237, -0.8133, 0.3987, 0.4237, 0.8133, 0.3987, 0.01825, 0.9977, 0.06571, 0.7576, 0.5614, 0.333, 0.4237, 0.8133, 0.3987, -0.004518, 0.9913, 0.1314, 0.01825, -0.9977, 0.06571, -0.7692, -0.6389, 0.00693, -0.4247, -0.8092, 0.4059, -0.004518, -0.9913, 0.1314, 0.02946, -0.9989, -0.03687, -0.6852, -0.7153, 0.1376, -0.7748, -0.6096, 0.1677, -0.06034, -0.998, 0.0207, 0.02946, 0.9989, -0.03687, 0.7443, 0.5812, -0.3289, 0.504, 0.8635, -0.02021, -0.06034, 0.998, 0.0207, 0.7443, 0.5812, -0.3289, 0.7443, -0.5812, -0.3289, 0.504, -0.8635, -0.02021, 0.504, 0.8635, -0.02021, -0.6852, -0.7153, 0.1376, -0.6852, 0.7153, 0.1376, -0.7748, 0.6096, 0.1677, -0.7748, -0.6096, 0.1677, -0.06034, -0.998, 0.0207, -0.7748, -0.6096, 0.1677, -0.7692, -0.6389, 0.00693, 0.01825, -0.9977, 0.06571, -0.06034, 0.998, 0.0207, 0.504, 0.8635, -0.02021, 0.7576, 0.5614, 0.333, 0.01825, 0.9977, 0.06571, 0.504, 0.8635, -0.02021, 0.504, -0.8635, -0.02021, 0.7576, -0.5614, 0.333, 0.7576, 0.5614, 0.333, -0.7748, -0.6096, 0.1677, -0.7748, 0.6096, 0.1677, -0.7692, 0.6389, 0.006929, -0.7692, -0.6389, 0.00693, 0.01888, -0.9998, 0.0009658, 0.7558, -0.6547, 0.01261, 0.7462, -0.6654, 0.02105, -0.01573, -0.9998, -0.007708, -0.01794, -0.9998, 0.01116, 0.7517, -0.6595, -0.004549, 0.7558, -0.6547, 0.01261, 0.01888, -0.9998, 0.0009658, -0.786, 0.5993, 0.1518, -0.786, -0.5993, 0.1518, -0.6393, -0.7688, 0.01529, -0.6393, 0.7688, 0.01529, 0.7517, -0.6595, -0.004549, 0.7517, 0.6595, -0.00455, 0.7558, 0.6547, 0.01261, 0.7558, -0.6547, 0.01261, -0.01573, 0.9998, -0.007709, -0.769, 0.6158, -0.1716, -0.7484, 0.6632, -0.003914, 0.008218, 0.9998, 0.01731, 0.01888, 0.9998, 0.0009655, -0.6393, 0.7688, 0.01529, -0.769, 0.6158, -0.1716, -0.01573, 0.9998, -0.007709, 0.7558, -0.6547, 0.01261, 0.7558, 0.6547, 0.01261, 0.7462, 0.6654, 0.02105, 0.7462, -0.6654, 0.02105, -0.6393, 0.7688, 0.01529, -0.6393, -0.7688, 0.01529, -0.769, -0.6158, -0.1716, -0.769, 0.6158, -0.1716, -0.7484, 0.6632, -0.003914, -0.7484, -0.6632, -0.003913, -0.748, -0.6636, 0.009601, -0.748, 0.6636, 0.009601, 0.7462, -0.6654, 0.02105, 0.7462, 0.6654, 0.02105, 0.7598, 0.6082, 0.2299, 0.7598, -0.6082, 0.2299, -0.769, 0.6158, -0.1716, -0.769, -0.6158, -0.1716, -0.7484, -0.6632, -0.003913, -0.7484, 0.6632, -0.003914, -0.01573, -0.9998, -0.007708, 0.7462, -0.6654, 0.02105, 0.7598, -0.6082, 0.2299, 0.008218, -0.9998, 0.01731, -0.03659, 0.9993, 0.001648, -0.748, 0.6636, 0.009601, -0.7417, 0.6703, 0.02378, 0.01741, 0.9996, -0.02354, 0.008218, -0.9998, 0.01731, 0.7598, -0.6082, 0.2299, 0.5081, -0.8559, -0.0964, -0.03659, -0.9993, 0.001648, 0.008218, 0.9998, 0.01731, -0.7484, 0.6632, -0.003914, -0.748, 0.6636, 0.009601, -0.03659, 0.9993, 0.001648, 0.7598, -0.6082, 0.2299, 0.7598, 0.6082, 0.2299, 0.5081, 0.8559, -0.0964, 0.5081, -0.8559, -0.0964, 0.7243, -0.592, -0.3534, 0.7243, 0.592, -0.3534, 0.736, 0.6769, -0.008717, 0.736, -0.6769, -0.008717, 0.5081, -0.8559, -0.0964, 0.5081, 0.8559, -0.0964, 0.7243, 0.592, -0.3534, 0.7243, -0.592, -0.3534, -0.748, 0.6636, 0.009601, -0.748, -0.6636, 0.009601, -0.7417, -0.6703, 0.02378, -0.7417, 0.6703, 0.02378, -0.03659, -0.9993, 0.001648, 0.5081, -0.8559, -0.0964, 0.7243, -0.592, -0.3534, 0.01741, -0.9996, -0.02354, -0.7266, 0.5921, 0.3485, -0.7266, -0.5921, 0.3485, -0.4448, -0.8955, 0.0125, -0.4448, 0.8955, 0.0125, -0.7417, 0.6703, 0.02378, -0.7417, -0.6703, 0.02378, -0.7266, -0.5921, 0.3485, -0.7266, 0.5921, 0.3485, 0.01741, -0.9996, -0.02354, 0.7243, -0.592, -0.3534, 0.736, -0.6769, -0.008717, -0.01701, -0.9994, 0.0304, 0.01741, 0.9996, -0.02354, -0.7417, 0.6703, 0.02378, -0.7266, 0.5921, 0.3485, -0.01701, 0.9994, 0.0304, 0.02528, 0.9997, -0.001274, -0.4448, 0.8955, 0.0125, -0.7333, 0.5989, -0.322, -0.01564, 0.9997, -0.01981, -0.01701, -0.9994, 0.0304, 0.736, -0.6769, -0.008717, 0.7342, -0.679, -0.00675, 0.02528, -0.9997, -0.001274, -0.01701, 0.9994, 0.0304, -0.7266, 0.5921, 0.3485, -0.4448, 0.8955, 0.0125, 0.02528, 0.9997, -0.001274, 0.736, -0.6769, -0.008717, 0.736, 0.6769, -0.008717, 0.7342, 0.679, -0.00675, 0.7342, -0.679, -0.00675, -0.7333, 0.5989, -0.322, -0.7333, -0.5989, -0.322, -0.7379, -0.6749, -0.009103, -0.7379, 0.6749, -0.009103, 0.7342, -0.679, -0.00675, 0.7342, 0.679, -0.00675, 0.7335, 0.6797, 0.002162, 0.7335, -0.6797, 0.002163, -0.4448, 0.8955, 0.0125, -0.4448, -0.8955, 0.0125, -0.7333, -0.5989, -0.322, -0.7333, 0.5989, -0.322, 0.02528, -0.9997, -0.001274, 0.7342, -0.679, -0.00675, 0.7335, -0.6797, 0.002163, -0.01564, -0.9997, -0.01981, -0.7379, 0.6749, -0.009103, -0.7379, -0.6749, -0.009103, -0.7523, -0.6588, -0.006622, -0.7523, 0.6588, -0.006623, -0.01564, -0.9997, -0.01981, 0.7335, -0.6797, 0.002163, 0.7061, -0.5839, 0.4005, 0.01941, -0.999, 0.03911, -0.01564, 0.9997, -0.01981, -0.7333, 0.5989, -0.322, -0.7379, 0.6749, -0.009103, 0.01941, 0.999, 0.03911, 0.7335, -0.6797, 0.002163, 0.7335, 0.6797, 0.002162, 0.7061, 0.5839, 0.4005, 0.7061, -0.5839, 0.4005, -0.01027, 0.9998, 0.01798, -0.7523, 0.6588, -0.006623, -0.7581, 0.6521, 0.001771, -0.01767, 0.9998, 0.007199, 0.01941, -0.999, 0.03911, 0.7061, -0.5839, 0.4005, 0.4863, -0.7038, 0.5179, -0.01027, -0.9998, 0.01798, 0.01941, 0.999, 0.03911, -0.7379, 0.6749, -0.009103, -0.7523, 0.6588, -0.006623, -0.01027, 0.9998, 0.01798, 0.7061, -0.5839, 0.4005, 0.7061, 0.5839, 0.4005, 0.4863, 0.7038, 0.5179, 0.4863, -0.7038, 0.5179, -0.7581, 0.6521, 0.001771, -0.7581, -0.6521, 0.001771, -0.7676, -0.6407, 0.01939, -0.7676, 0.6407, 0.01939, 0.4863, -0.7038, 0.5179, 0.4863, 0.7038, 0.5179, 0.6706, 0.7142, 0.2005, 0.6706, -0.7142, 0.2005, -0.7523, 0.6588, -0.006623, -0.7523, -0.6588, -0.006622, -0.7581, -0.6521, 0.001771, -0.7581, 0.6521, 0.001771, -0.01027, -0.9998, 0.01798, 0.4863, -0.7038, 0.5179, 0.6706, -0.7142, 0.2005, -0.01767, -0.9998, 0.007199, 0.02121, -0.9988, 0.04502, 0.7713, -0.582, 0.2576, 0.6993, -0.5893, 0.4046, 0.5831, -0.7598, 0.2874, -0.01767, -0.9998, 0.007199, 0.6706, -0.7142, 0.2005, 0.7713, -0.582, 0.2576, 0.02121, -0.9988, 0.04502, -0.01767, 0.9998, 0.007199, -0.7581, 0.6521, 0.001771, -0.7676, 0.6407, 0.01939, 0.02121, 0.9988, 0.04502, 0.6706, -0.7142, 0.2005, 0.6706, 0.7142, 0.2005, 0.7713, 0.582, 0.2576, 0.7713, -0.582, 0.2576, 0.5831, 0.7598, 0.2874, -0.1466, 0.5167, 0.8435, -0.1466, -0.5167, 0.8435, 0.5831, -0.7598, 0.2874, 0.02121, 0.9988, 0.04502, -0.7676, 0.6407, 0.01939, -0.1466, 0.5167, 0.8435, 0.5831, 0.7598, 0.2874, 0.7713, -0.582, 0.2576, 0.7713, 0.582, 0.2576, 0.6993, 0.5893, 0.4046, 0.6993, -0.5893, 0.4046, -0.7676, 0.6407, 0.01939, -0.7676, -0.6407, 0.01939, -0.1466, -0.5167, 0.8435, -0.1466, 0.5167, 0.8435, -0.00279, 0.7675, -0.641, 0.1277, 0.7859, -0.605, 0.1277, -0.7859, -0.605, -0.00279, -0.7675, -0.641, -0.4247, 0.8092, 0.4059, -0.1254, 0.7879, -0.6029, -0.6401, 0.5325, -0.5538, -0.602, 0.5008, 0.6219, 0.1277, -0.7859, -0.605, 0.1277, 0.7859, -0.605, 0.6415, 0.5266, -0.5578, 0.6415, -0.5266, -0.5578, -0.004518, 0.9913, 0.1314, 0.4237, 0.8133, 0.3987, 0.1277, 0.7859, -0.605, -0.00279, 0.7675, -0.641, 0.6068, 0.4981, 0.6194, 0.6068, -0.4981, 0.6194, 0.6415, -0.5266, -0.5578, 0.6415, 0.5266, -0.5578, 0.4237, 0.8133, 0.3987, 0.4237, -0.8133, 0.3987, 0.6068, -0.4981, 0.6194, 0.6068, 0.4981, 0.6194, 0.1277, 0.7859, -0.605, 0.4237, 0.8133, 0.3987, 0.6068, 0.4981, 0.6194, 0.6415, 0.5266, -0.5578, 0.4237, -0.8133, 0.3987, 0.1277, -0.7859, -0.605, 0.6415, -0.5266, -0.5578, 0.6068, -0.4981, 0.6194, -0.602, -0.5008, 0.6219, -0.602, 0.5008, 0.6219, -0.6401, 0.5325, -0.5538, -0.6401, -0.5325, -0.5538, -0.4247, -0.8092, 0.4059, -0.4247, 0.8092, 0.4059, -0.602, 0.5008, 0.6219, -0.602, -0.5008, 0.6219, -0.1254, -0.7879, -0.6029, -0.4247, -0.8092, 0.4059, -0.602, -0.5008, 0.6219, -0.6401, -0.5325, -0.5538, -0.1254, 0.7879, -0.6029, -0.1254, -0.7879, -0.6029, -0.6401, -0.5325, -0.5538, -0.6401, 0.5325, -0.5538, 0.1554, 0.6632, 0.7321, -0.1441, 0.6661, 0.7318, -0.1441, -0.6661, 0.7318, 0.1554, -0.6632, 0.7321, 7.138e-07, 1.0, -0.007176, 0.5656, 0.8246, -0.009029, 0.4316, 0.6331, -0.6425, -1.606e-07, 0.749, -0.6626, 7.138e-07, 1.0, -0.007176, 5.079e-07, 0.7537, 0.6572, 0.436, 0.6369, 0.6358, 0.5656, 0.8246, -0.009029, 0.7124, 0.6399, 0.2879, 0.7124, -0.6399, 0.2879, 0.7123, -0.7017, 0.01725, 0.7123, 0.7017, 0.01725, 7.187e-07, -1.0, -0.007176, -0.5656, -0.8246, -0.009029, -0.4316, -0.6331, -0.6425, -1.387e-07, -0.749, -0.6626, 0.5656, 0.8246, -0.009029, 0.436, 0.6369, 0.6358, 0.8015, 1.485e-07, 0.598, 0.9999, 5.815e-08, -0.01208, -0.2631, -0.8302, -0.4916, 0.1554, -0.6632, 0.7321, -0.1441, -0.6661, 0.7318, 0.2755, -0.8418, -0.4642, 0.5656, -0.8246, -0.009029, 7.187e-07, -1.0, -0.007176, -1.387e-07, -0.749, -0.6626, 0.4316, -0.6331, -0.6425, 0.9999, 5.815e-08, -0.01208, 0.8015, 1.485e-07, 0.598, 0.436, -0.6369, 0.6358, 0.5656, -0.8246, -0.009029, 0.1554, -0.6632, 0.7321, -0.2631, -0.8302, -0.4916, -0.6028, -0.7738, -0.1945, 0.4445, -0.6618, 0.6037, -0.9999, 4.652e-08, -0.01208, -0.5656, 0.8246, -0.009029, -0.4316, 0.6331, -0.6425, -0.7946, -7.298e-08, -0.6071, 0.5656, -0.8246, -0.009029, 0.436, -0.6369, 0.6358, 4.932e-07, -0.7537, 0.6572, 7.187e-07, -1.0, -0.007176, 0.2755, 0.8418, -0.4642, -0.1441, 0.6661, 0.7318, 0.1554, 0.6632, 0.7321, -0.2631, 0.8302, -0.4916, 0.9999, 5.815e-08, -0.01208, 0.5656, -0.8246, -0.009029, 0.4316, -0.6331, -0.6425, 0.7946, -5.473e-08, -0.6071, 7.187e-07, -1.0, -0.007176, 4.932e-07, -0.7537, 0.6572, -0.436, -0.6369, 0.6358, -0.5656, -0.8246, -0.009029, 0.2755, -0.8418, -0.4642, -0.1441, -0.6661, 0.7318, -0.4617, -0.6524, 0.601, -0.7268, -0.6419, 0.2446, -0.5656, 0.8246, -0.009029, 7.138e-07, 1.0, -0.007176, -1.606e-07, 0.749, -0.6626, -0.4316, 0.6331, -0.6425, -0.5656, -0.8246, -0.009029, -0.436, -0.6369, 0.6358, -0.8015, 1.485e-07, 0.598, -0.9999, 4.652e-08, -0.01208, 0.436, 0.6369, 0.6358, 5.079e-07, 0.7537, 0.6572, -0.436, 0.6369, 0.6358, -0.8015, 1.485e-07, 0.598, -0.436, -0.6369, 0.6358, 4.932e-07, -0.7537, 0.6572, 0.436, -0.6369, 0.6358, 0.8015, 1.485e-07, 0.598, -1.606e-07, 0.749, -0.6626, 0.4316, 0.6331, -0.6425, 0.7946, -5.473e-08, -0.6071, 0.4316, -0.6331, -0.6425, -1.387e-07, -0.749, -0.6626, -0.4316, -0.6331, -0.6425, -0.7946, -7.298e-08, -0.6071, -0.4316, 0.6331, -0.6425, -0.9999, 4.652e-08, -0.01208, -0.8015, 1.485e-07, 0.598, -0.436, 0.6369, 0.6358, -0.5656, 0.8246, -0.009029, 0.2755, 0.8418, -0.4642, -0.2631, 0.8302, -0.4916, -0.2631, -0.8302, -0.4916, 0.2755, -0.8418, -0.4642, 0.5656, 0.8246, -0.009029, 0.9999, 5.815e-08, -0.01208, 0.7946, -5.473e-08, -0.6071, 0.4316, 0.6331, -0.6425, -0.5656, 0.8246, -0.009029, -0.436, 0.6369, 0.6358, 5.079e-07, 0.7537, 0.6572, 7.138e-07, 1.0, -0.007176, -0.5656, -0.8246, -0.009029, -0.9999, 4.652e-08, -0.01208, -0.7946, -7.298e-08, -0.6071, -0.4316, -0.6331, -0.6425, -0.2631, -0.8302, -0.4916, -0.2631, 0.8302, -0.4916, -0.6028, 0.7738, -0.1945, -0.6028, -0.7738, -0.1945, 0.1554, 0.6632, 0.7321, 0.1554, -0.6632, 0.7321, 0.4445, -0.6618, 0.6037, 0.4445, 0.6618, 0.6037, -0.2631, 0.8302, -0.4916, 0.1554, 0.6632, 0.7321, 0.4445, 0.6618, 0.6037, -0.6028, 0.7738, -0.1945, 0.7123, 0.7017, 0.01725, 0.7123, -0.7017, 0.01725, 0.7315, -0.6538, -0.1934, 0.7315, 0.6538, -0.1934, -0.7066, 0.7071, -0.02572, 0.7124, 0.6399, 0.2879, 0.7123, 0.7017, 0.01725, -0.7029, 0.7112, -0.01278, 0.7124, -0.6399, 0.2879, -0.7066, -0.7071, -0.02572, -0.7028, -0.7112, -0.01278, 0.7123, -0.7017, 0.01725, -0.7066, -0.7071, -0.02572, -0.7066, 0.7071, -0.02572, -0.7029, 0.7112, -0.01278, -0.7028, -0.7112, -0.01278, -0.6028, -0.7738, -0.1945, -0.6028, 0.7738, -0.1945, -0.7066, 0.7071, -0.02572, -0.7066, -0.7071, -0.02572, 0.4445, -0.6618, 0.6037, -0.6028, -0.7738, -0.1945, -0.7066, -0.7071, -0.02572, 0.7124, -0.6399, 0.2879, -0.6028, 0.7738, -0.1945, 0.4445, 0.6618, 0.6037, 0.7124, 0.6399, 0.2879, -0.7066, 0.7071, -0.02572, 0.4445, 0.6618, 0.6037, 0.4445, -0.6618, 0.6037, 0.7124, -0.6399, 0.2879, 0.7124, 0.6399, 0.2879, 0.7315, 0.6538, -0.1934, 0.7315, -0.6538, -0.1934, 0.5497, -0.6583, -0.5143, 0.5497, 0.6583, -0.5143, -0.7029, 0.7112, -0.01278, 0.7123, 0.7017, 0.01725, 0.7315, 0.6538, -0.1934, -0.3015, 0.9045, 0.3015, 0.7123, -0.7017, 0.01725, -0.7028, -0.7112, -0.01278, -0.3015, -0.9045, 0.3015, 0.7315, -0.6538, -0.1934, -0.7028, -0.7112, -0.01278, -0.7029, 0.7112, -0.01278, -0.3015, 0.9045, 0.3015, -0.3015, -0.9045, 0.3015, 0.2192, 0.6477, -0.7297, 0.5497, 0.6583, -0.5143, 0.5497, -0.6583, -0.5143, 0.2192, -0.6477, -0.7297, -0.3015, 0.9045, 0.3015, 0.7315, 0.6538, -0.1934, 0.5497, 0.6583, -0.5143, 0.2192, 0.6477, -0.7297, 0.7315, -0.6538, -0.1934, -0.3015, -0.9045, 0.3015, 0.2192, -0.6477, -0.7297, 0.5497, -0.6583, -0.5143, 0.2192, -0.6477, -0.7297, -0.3015, -0.9045, 0.3015, -0.5773, -0.5774, 0.5774, -0.5774, -0.5774, -0.5773, -0.5773, -0.5774, 0.5774, -0.5773, 0.5774, 0.5774, -0.5774, 0.5774, -0.5773, -0.5774, -0.5774, -0.5773, 0.2192, 0.6477, -0.7297, 0.2192, -0.6477, -0.7297, -0.5774, -0.5774, -0.5773, -0.5774, 0.5774, -0.5773, -0.3015, 0.9045, 0.3015, 0.2192, 0.6477, -0.7297, -0.5774, 0.5774, -0.5773, -0.5773, 0.5774, 0.5774, -0.3015, -0.9045, 0.3015, -0.3015, 0.9045, 0.3015, -0.5773, 0.5774, 0.5774, -0.5773, -0.5774, 0.5774, -0.7268, -0.6419, 0.2446, -0.4617, -0.6524, 0.601, -0.4617, 0.6524, 0.601, -0.7268, 0.6419, 0.2446, -0.1441, -0.6661, 0.7318, -0.1441, 0.6661, 0.7318, -0.4617, 0.6524, 0.601, -0.4617, -0.6524, 0.601, -0.7268, 0.6419, 0.2446, 0.2755, 0.8418, -0.4642, 0.4087, 0.6091, -0.6797, -0.5744, 0.5768, -0.5809, -0.1441, 0.6661, 0.7318, 0.2755, 0.8418, -0.4642, -0.7268, 0.6419, 0.2446, -0.4617, 0.6524, 0.601, 0.4087, 0.6091, -0.6797, 0.4087, -0.6091, -0.6797, -0.5744, -0.5768, -0.5809, -0.5744, 0.5768, -0.5809, 0.2755, -0.8418, -0.4642, -0.7268, -0.6419, 0.2446, -0.5744, -0.5768, -0.5809, 0.4087, -0.6091, -0.6797, 0.2755, 0.8418, -0.4642, 0.2755, -0.8418, -0.4642, 0.4087, -0.6091, -0.6797, 0.4087, 0.6091, -0.6797, -0.7268, -0.6419, 0.2446, -0.7268, 0.6419, 0.2446, -0.5744, 0.5768, -0.5809, -0.5744, -0.5768, -0.5809, -0.4247, 0.8092, 0.4059, -0.004518, 0.9913, 0.1314, -0.00279, 0.7675, -0.641, -0.1254, 0.7879, -0.6029, -0.1254, 0.7879, -0.6029, -0.00279, 0.7675, -0.641, -0.00279, -0.7675, -0.641, -0.1254, -0.7879, -0.6029, 0.7713, 0.582, 0.2576, 0.02121, 0.9988, 0.04502, 0.5831, 0.7598, 0.2874, 0.6993, 0.5893, 0.4046, 0.6993, 0.5893, 0.4046, 0.5831, 0.7598, 0.2874, 0.5831, -0.7598, 0.2874, 0.6993, -0.5893, 0.4046, 0.6706, 0.7142, 0.2005, -0.01767, 0.9998, 0.007199, 0.02121, 0.9988, 0.04502, 0.7713, 0.582, 0.2576, -0.7581, -0.6521, 0.001771, -0.01767, -0.9998, 0.007199, 0.02121, -0.9988, 0.04502, -0.7676, -0.6407, 0.01939, -0.7676, -0.6407, 0.01939, 0.02121, -0.9988, 0.04502, 0.5831, -0.7598, 0.2874, -0.1466, -0.5167, 0.8435, -0.7523, -0.6588, -0.006622, -0.01027, -0.9998, 0.01798, -0.01767, -0.9998, 0.007199, -0.7581, -0.6521, 0.001771, 0.7061, 0.5839, 0.4005, 0.01941, 0.999, 0.03911, -0.01027, 0.9998, 0.01798, 0.4863, 0.7038, 0.5179, -0.7379, -0.6749, -0.009103, 0.01941, -0.999, 0.03911, -0.01027, -0.9998, 0.01798, -0.7523, -0.6588, -0.006622, 0.4863, 0.7038, 0.5179, -0.01027, 0.9998, 0.01798, -0.01767, 0.9998, 0.007199, 0.6706, 0.7142, 0.2005, 0.7335, 0.6797, 0.002162, -0.01564, 0.9997, -0.01981, 0.01941, 0.999, 0.03911, 0.7061, 0.5839, 0.4005, -0.7333, -0.5989, -0.322, -0.01564, -0.9997, -0.01981, 0.01941, -0.999, 0.03911, -0.7379, -0.6749, -0.009103, -0.4448, -0.8955, 0.0125, 0.02528, -0.9997, -0.001274, -0.01564, -0.9997, -0.01981, -0.7333, -0.5989, -0.322, 0.736, 0.6769, -0.008717, -0.01701, 0.9994, 0.0304, 0.02528, 0.9997, -0.001274, 0.7342, 0.679, -0.00675, -0.7266, -0.5921, 0.3485, -0.01701, -0.9994, 0.0304, 0.02528, -0.9997, -0.001274, -0.4448, -0.8955, 0.0125, 0.7342, 0.679, -0.00675, 0.02528, 0.9997, -0.001274, -0.01564, 0.9997, -0.01981, 0.7335, 0.6797, 0.002162, 0.7243, 0.592, -0.3534, 0.01741, 0.9996, -0.02354, -0.01701, 0.9994, 0.0304, 0.736, 0.6769, -0.008717, -0.7417, -0.6703, 0.02378, 0.01741, -0.9996, -0.02354, -0.01701, -0.9994, 0.0304, -0.7266, -0.5921, 0.3485, -0.748, -0.6636, 0.009601, -0.03659, -0.9993, 0.001648, 0.01741, -0.9996, -0.02354, -0.7417, -0.6703, 0.02378, 0.7598, 0.6082, 0.2299, 0.008218, 0.9998, 0.01731, -0.03659, 0.9993, 0.001648, 0.5081, 0.8559, -0.0964, -0.7484, -0.6632, -0.003913, 0.008218, -0.9998, 0.01731, -0.03659, -0.9993, 0.001648, -0.748, -0.6636, 0.009601, 0.5081, 0.8559, -0.0964, -0.03659, 0.9993, 0.001648, 0.01741, 0.9996, -0.02354, 0.7243, 0.592, -0.3534, -0.769, -0.6158, -0.1716, -0.01573, -0.9998, -0.007708, 0.008218, -0.9998, 0.01731, -0.7484, -0.6632, -0.003913, 0.7558, 0.6547, 0.01261, 0.01888, 0.9998, 0.0009655, -0.01573, 0.9998, -0.007709, 0.7462, 0.6654, 0.02105, 0.7462, 0.6654, 0.02105, -0.01573, 0.9998, -0.007709, 0.008218, 0.9998, 0.01731, 0.7598, 0.6082, 0.2299, -0.786, -0.5993, 0.1518, -0.01794, -0.9998, 0.01116, 0.01888, -0.9998, 0.0009658, -0.6393, -0.7688, 0.01529, -0.6393, -0.7688, 0.01529, 0.01888, -0.9998, 0.0009658, -0.01573, -0.9998, -0.007708, -0.769, -0.6158, -0.1716, -0.7748, 0.6096, 0.1677, -0.06034, 0.998, 0.0207, 0.01825, 0.9977, 0.06571, -0.7692, 0.6389, 0.006929, 0.504, -0.8635, -0.02021, -0.06034, -0.998, 0.0207, 0.01825, -0.9977, 0.06571, 0.7576, -0.5614, 0.333, -0.6852, 0.7153, 0.1376, 0.02946, 0.9989, -0.03687, -0.06034, 0.998, 0.0207, -0.7748, 0.6096, 0.1677, 0.7443, -0.5812, -0.3289, 0.02946, -0.9989, -0.03687, -0.06034, -0.998, 0.0207, 0.504, -0.8635, -0.02021, 0.7576, -0.5614, 0.333, 0.01825, -0.9977, 0.06571, -0.004518, -0.9913, 0.1314, 0.4237, -0.8133, 0.3987, -0.7692, 0.6389, 0.006929, 0.01825, 0.9977, 0.06571, -0.004518, 0.9913, 0.1314, -0.4247, 0.8092, 0.4059, 0.4237, -0.8133, 0.3987, -0.004518, -0.9913, 0.1314, -0.00279, -0.7675, -0.641, 0.1277, -0.7859, -0.605, -0.6852, 0.7153, 0.1376, -0.786, 0.5993, 0.1518, -0.01794, 0.9998, 0.01116, 0.02946, 0.9989, -0.03687, 0.7443, -0.5812, -0.3289, 0.7517, -0.6595, -0.004549, -0.01794, -0.9998, 0.01116, 0.02946, -0.9989, -0.03687, 0.7517, 0.6595, -0.00455, -0.01794, 0.9998, 0.01116, 0.01888, 0.9998, 0.0009655, 0.7558, 0.6547, 0.01261])] * 3)])

# ---- objects
ob_cube = bpy.data.objects.new('Cube', me_cube)

# ---- transforms, parenting, visibility, modifiers, constraints
ob_cube.location = (0.7705, -0.001977, 0.04145)
ob_cube.color = (0.8, 0.8, 0.8, 1.0)

# ---- collection membership
col_collection.objects.link(ob_cube)

# ---- scene / render settings (as saved in the file)
scene.frame_start = 1; scene.frame_end = 250; scene.frame_set(93)
scene.render.engine = 'BLENDER_EEVEE_NEXT'
scene.cycles.sampling_pattern = 'TABULATED_SOBOL'
scene.view_settings.view_transform = 'Filmic'
bpy.context.view_layer.update()

# ---- added for rendering (the .blend has no active camera and no usable light): camera, sun
cam_auto = bpy.data.cameras.new('AutoCamera')
cam_auto.lens = 50.0
cam_auto.sensor_width = 36.0
cam_auto.clip_end = 1000.0
ob_auto_camera = bpy.data.objects.new('AutoCamera', cam_auto)
scene.collection.objects.link(ob_auto_camera)
ob_auto_camera.location = (1.4246, -0.787924, 0.60227)
ob_auto_camera.rotation_euler = (1.09748, -7.21219e-08, 0.694738)
scene.camera = ob_auto_camera
light_auto_sun = bpy.data.lights.new('AutoSun', 'SUN')
light_auto_sun.energy = 3.0
light_auto_sun.angle = 0.0523599
ob_auto_sun = bpy.data.objects.new('AutoSun', light_auto_sun)
scene.collection.objects.link(ob_auto_sun)
ob_auto_sun.rotation_euler = (0.872665, 0.174533, 0.523599)
bpy.context.view_layer.update()
